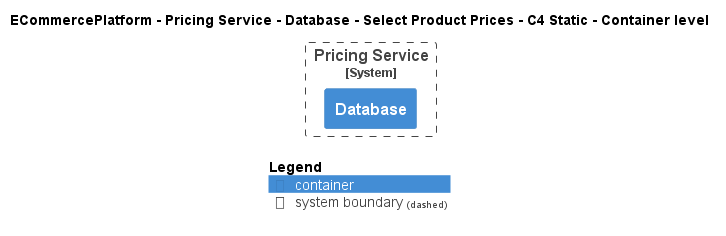

The diagram above was rendered by PlantUML. Its source (embedded in the PNG):
@startuml
!pragma layout smetana
!include ..\..\..\..\..\..\..\.c4s\C4_Container.puml

AddElementTag("c4interflow:lifecycle:new", $bgColor=green, $fontColor=#ffffff, $borderColor=green, $shadowing="False")
AddElementTag("c4interflow:lifecycle:changed", $bgColor=orange, $fontColor=#ffffff, $borderColor=orange, $shadowing="False")
AddElementTag("c4interflow:lifecycle:removed", $bgColor=red, $fontColor=#ffffff, $borderColor=red, $shadowing="False")

AddRelTag("c4interflow:lifecycle:new", $textColor=green, $lineColor=green)
AddRelTag("c4interflow:lifecycle:changed", $textColor=orange, $lineColor=orange)
AddRelTag("c4interflow:lifecycle:removed", $textColor=red, $lineColor=red)

SHOW_PERSON_PORTRAIT()
LAYOUT_TOP_DOWN()

skinparam linetype polyline

title ECommercePlatform - Pricing Service - Database - Select Product Prices - C4 Static - Container level


System_Boundary(ECommercePlatform.SoftwareSystems.PricingService, "Pricing Service") {
    Container(ECommercePlatform.SoftwareSystems.PricingService.Containers.Database, "Database", "", "")
}



SHOW_LEGEND()
@enduml